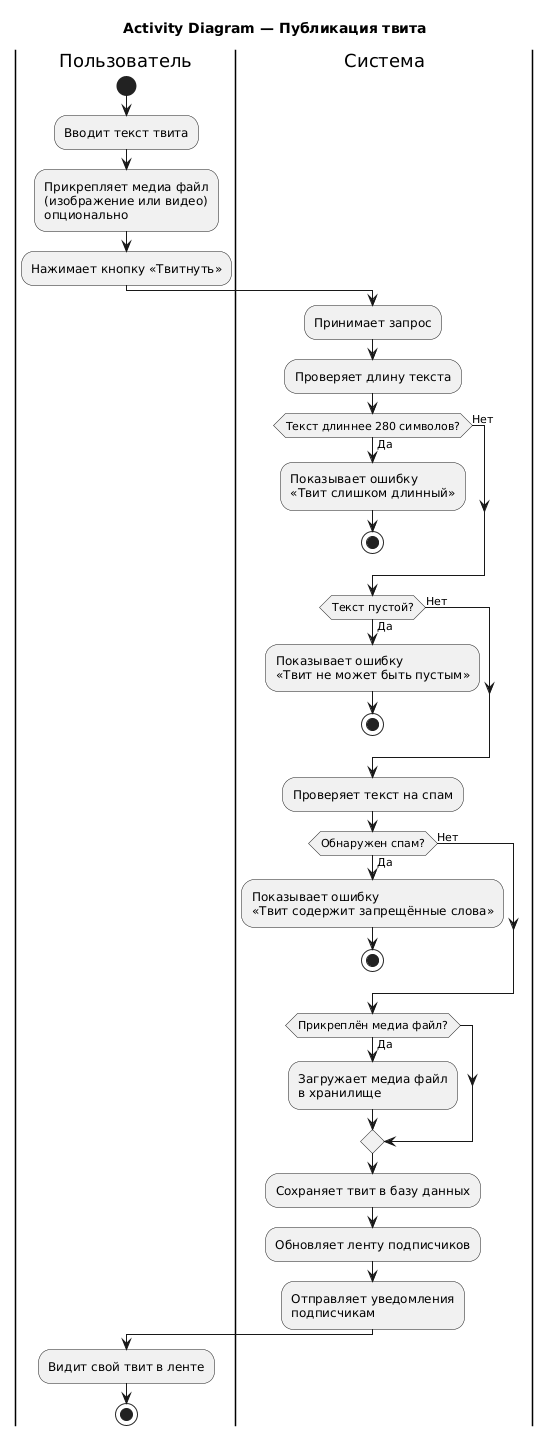

The diagram above was rendered by PlantUML. Its source (embedded in the PNG):
@startuml
title Activity Diagram — Публикация твита

|Пользователь|
start
:Вводит текст твита;
:Прикрепляет медиа файл\n(изображение или видео)\nопционально;
:Нажимает кнопку «Твитнуть»;

|Система|
:Принимает запрос;
:Проверяет длину текста;

if (Текст длиннее 280 символов?) then (Да)
    :Показывает ошибку\n«Твит слишком длинный»;
    stop
else (Нет)
endif

if (Текст пустой?) then (Да)
    :Показывает ошибку\n«Твит не может быть пустым»;
    stop
else (Нет)
endif

:Проверяет текст на спам;

if (Обнаружен спам?) then (Да)
    :Показывает ошибку\n«Твит содержит запрещённые слова»;
    stop
else (Нет)
endif

if (Прикреплён медиа файл?) then (Да)
    :Загружает медиа файл\nв хранилище;
endif

:Сохраняет твит в базу данных;
:Обновляет ленту подписчиков;
:Отправляет уведомления\nподписчикам;

|Пользователь|
:Видит свой твит в ленте;
stop
@enduml